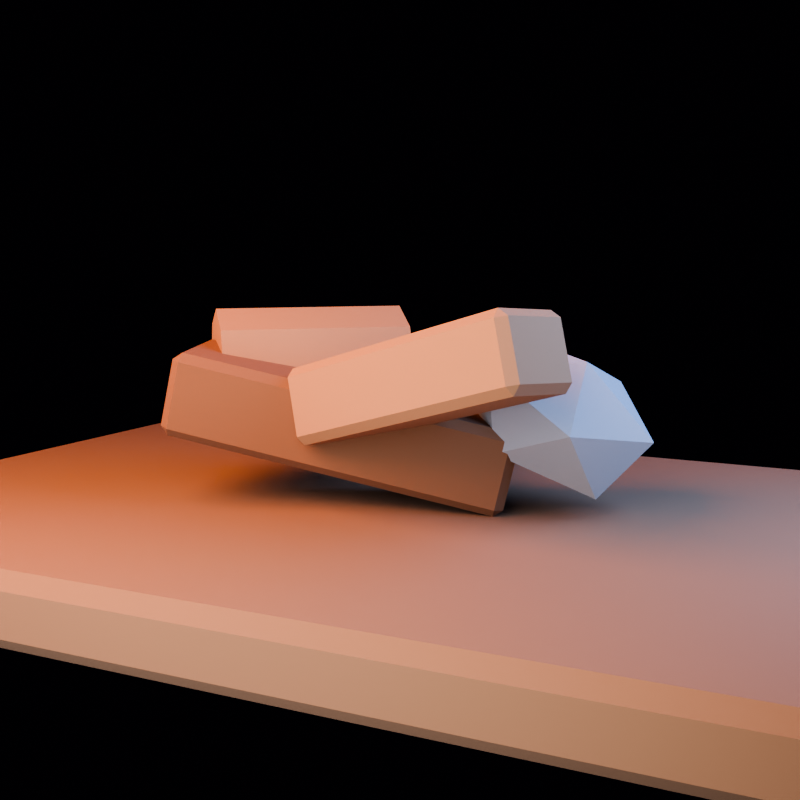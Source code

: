 # Source: debris_cluster.blend  (saved by Blender 5.1.30; exported with 4.5.12 LTS)
import bpy
from mathutils import Matrix  # noqa: F401  (used for matrix-valued properties, if any)

bpy.ops.wm.read_factory_settings(use_empty=True)
scene = bpy.context.scene
scene.name = 'debris_cluster_action_library'

# ---- collections
col_collection = bpy.data.collections.new('Collection'); scene.collection.children.link(col_collection)
col_asset = bpy.data.collections.new('ASSET'); scene.collection.children.link(col_asset)
col_preview_only = bpy.data.collections.new('PREVIEW_ONLY'); scene.collection.children.link(col_preview_only)

# ---- materials (node trees are filled in below, after node groups)
mat_mat_wooddark = bpy.data.materials.new('MAT_WoodDark')
mat_mat_wooddark.diffuse_color = (0.135, 0.052, 0.016, 1.0)
mat_mat_wood = bpy.data.materials.new('MAT_Wood')
mat_mat_wood.diffuse_color = (0.255, 0.115, 0.04, 1.0)
mat_mat_stone = bpy.data.materials.new('MAT_Stone')
mat_mat_stone.diffuse_color = (0.24, 0.225, 0.205, 1.0)
mat_mat_earth = bpy.data.materials.new('MAT_Earth')
mat_mat_earth.diffuse_color = (0.16, 0.075, 0.028, 1.0)

# ---- material node trees
mat_mat_wooddark.use_nodes = True; mat_mat_wooddark.node_tree.nodes.clear()
_N = mat_mat_wooddark.node_tree.nodes; _L = mat_mat_wooddark.node_tree.links
n0 = _N.new('ShaderNodeBsdfPrincipled'); n0.name = 'Principled BSDF'; n0.location = (-200, 100)
n0.inputs[0].default_value = (0.135, 0.052, 0.016, 1.0)
n0.inputs[2].default_value = 0.94
n1 = _N.new('ShaderNodeOutputMaterial'); n1.name = 'Material Output'; n1.location = (200, 100)
_L.new(n0.outputs[0], n1.inputs[0])
n1.is_active_output = True
mat_mat_wood.use_nodes = True; mat_mat_wood.node_tree.nodes.clear()
_N = mat_mat_wood.node_tree.nodes; _L = mat_mat_wood.node_tree.links
n0 = _N.new('ShaderNodeBsdfPrincipled'); n0.name = 'Principled BSDF'; n0.location = (-200, 100)
n0.inputs[0].default_value = (0.255, 0.115, 0.04, 1.0)
n0.inputs[2].default_value = 0.88
n1 = _N.new('ShaderNodeOutputMaterial'); n1.name = 'Material Output'; n1.location = (200, 100)
_L.new(n0.outputs[0], n1.inputs[0])
n1.is_active_output = True
mat_mat_stone.use_nodes = True; mat_mat_stone.node_tree.nodes.clear()
_N = mat_mat_stone.node_tree.nodes; _L = mat_mat_stone.node_tree.links
n0 = _N.new('ShaderNodeBsdfPrincipled'); n0.name = 'Principled BSDF'; n0.location = (-200, 100)
n0.inputs[0].default_value = (0.24, 0.225, 0.205, 1.0)
n0.inputs[2].default_value = 0.96
n1 = _N.new('ShaderNodeOutputMaterial'); n1.name = 'Material Output'; n1.location = (200, 100)
_L.new(n0.outputs[0], n1.inputs[0])
n1.is_active_output = True
mat_mat_earth.use_nodes = True; mat_mat_earth.node_tree.nodes.clear()
_N = mat_mat_earth.node_tree.nodes; _L = mat_mat_earth.node_tree.links
n0 = _N.new('ShaderNodeBsdfPrincipled'); n0.name = 'Principled BSDF'; n0.location = (-200, 100)
n0.inputs[0].default_value = (0.16, 0.075, 0.028, 1.0)
n0.inputs[2].default_value = 0.98
n1 = _N.new('ShaderNodeOutputMaterial'); n1.name = 'Material Output'; n1.location = (200, 100)
_L.new(n0.outputs[0], n1.inputs[0])
n1.is_active_output = True

# ---- world
world_world = bpy.data.worlds.new('World'); scene.world = world_world
world_world.use_nodes = True; world_world.node_tree.nodes.clear()
_N = world_world.node_tree.nodes; _L = world_world.node_tree.links
n0 = _N.new('ShaderNodeOutputWorld'); n0.name = 'World Output'; n0.location = (200, 100)
n1 = _N.new('ShaderNodeBackground'); n1.name = 'Background'; n1.location = (-200, 100)
n1.inputs[0].default_value = (0.008, 0.005, 0.012, 1.0)
n1.inputs[1].default_value = 0.25
_L.new(n1.outputs[0], n0.inputs[0])
n0.is_active_output = True
world_world.color = (0.05088, 0.05088, 0.05088)
world_world.sun_shadow_jitter_overblur = 0.0

# ---- cameras
cam_camera = bpy.data.cameras.new('Camera')
cam_camera.lens = 54.0

# ---- lights
light_area = bpy.data.lights.new('Area', 'AREA')
light_area.color = (1.0, 0.34, 0.1)
light_area.energy = 208.1
light_area.shape = 'DISK'
light_area.size = 2.0
light_area.size_y = 1.0
light_area_001 = bpy.data.lights.new('Area.001', 'AREA')
light_area_001.color = (0.18, 0.34, 0.82)
light_area_001.energy = 153.2
light_area_001.size = 1.8
light_area_001.size_y = 1.0
light_area_002 = bpy.data.lights.new('Area.002', 'AREA')
light_area_002.color = (0.72, 0.78, 1.0)
light_area_002.energy = 137.4
light_area_002.size = 2.5
light_area_002.size_y = 1.0

# ---- meshes
me_cube = bpy.data.meshes.new('Cube')
me_cube.from_pydata([(-0.485, -0.145, -0.125), (-0.485, -0.17, -0.1), (-0.51, -0.145, -0.1), (-0.485, -0.17, 0.1), (-0.485, -0.145, 0.125), (-0.51, -0.145, 0.1), (-0.485, 0.145, -0.125), (-0.51, 0.145, -0.1), (-0.485, 0.17, -0.1), (-0.485, 0.145, 0.125), (-0.485, 0.17, 0.1), (-0.51, 0.145, 0.1), (0.485, -0.145, -0.125), (0.51, -0.145, -0.1), (0.485, -0.17, -0.1), (0.485, -0.145, 0.125), (0.485, -0.17, 0.1), (0.51, -0.145, 0.1), (0.485, 0.145, -0.125), (0.485, 0.17, -0.1), (0.51, 0.145, -0.1), (0.485, 0.145, 0.125), (0.51, 0.145, 0.1), (0.485, 0.17, 0.1)], [], [(0, 1, 2), (3, 4, 5), (6, 7, 8), (9, 10, 11), (12, 13, 14), (15, 16, 17), (18, 19, 20), (21, 22, 23), (0, 7, 6), (3, 2, 1), (9, 5, 4), (8, 11, 10), (6, 19, 18), (21, 10, 9), (20, 23, 22), (18, 13, 12), (15, 22, 21), (14, 17, 16), (12, 1, 0), (4, 16, 15), (18, 0, 6), (5, 7, 2), (16, 1, 14), (9, 15, 21), (10, 19, 8), (22, 13, 20), (0, 2, 7), (3, 5, 2), (9, 11, 5), (8, 7, 11), (6, 8, 19), (21, 23, 10), (20, 19, 23), (18, 20, 13), (15, 17, 22), (14, 13, 17), (12, 14, 1), (4, 3, 16), (18, 12, 0), (5, 11, 7), (16, 3, 1), (9, 4, 15), (10, 23, 19), (22, 17, 13)])
_uv = me_cube.uv_layers.new(name='UVMap')
_uv.uv.foreach_set('vector', [0.1311, 0.7316, 0.1311, 0.75, 0.125, 0.7316, 0.6, 0.0, 0.625, 0.01838, 0.6, 0.01838, 0.1311, 0.5184, 0.125, 0.5184, 0.1311, 0.5, 0.625, 0.2398, 0.6, 0.2546, 0.6, 0.2316, 0.3689, 0.7316, 0.3937, 0.7316, 0.3844, 0.7531, 0.6281, 0.7439, 0.6, 0.7561, 0.6, 0.7362, 0.3689, 0.5184, 0.3844, 0.4969, 0.3937, 0.5184, 0.6281, 0.5061, 0.6, 0.5138, 0.6, 0.4939, 0.1311, 0.7316, 0.125, 0.5184, 0.1311, 0.5184, 0.6, 0.0, 0.4, 0.01838, 0.4, 0.0, 0.625, 0.2398, 0.6, 0.01838, 0.625, 0.01838, 0.4, 0.2561, 0.6, 0.2316, 0.6, 0.2546, 0.1311, 0.5184, 0.3844, 0.4969, 0.3689, 0.5184, 0.6281, 0.5061, 0.6, 0.2546, 0.625, 0.2398, 0.3937, 0.5184, 0.6, 0.4939, 0.6, 0.5138, 0.3689, 0.5184, 0.3937, 0.7316, 0.3689, 0.7316, 0.6281, 0.7439, 0.6, 0.5138, 0.6281, 0.5061, 0.3844, 0.7531, 0.6, 0.7362, 0.6, 0.7561, 0.3689, 0.7316, 0.1311, 0.75, 0.1311, 0.7316, 0.625, 0.9939, 0.6, 0.7561, 0.6281, 0.7439, 0.3689, 0.5184, 0.1311, 0.7316, 0.1311, 0.5184, 0.6, 0.01838, 0.4, 0.2316, 0.4, 0.01838, 0.6, 0.7561, 0.4, 0.9939, 0.3844, 0.7531, 0.8689, 0.5184, 0.6281, 0.7439, 0.6281, 0.5061, 0.6, 0.2546, 0.3844, 0.4969, 0.4, 0.2561, 0.6, 0.5138, 0.3937, 0.7316, 0.3937, 0.5184, 0.1311, 0.7316, 0.125, 0.7316, 0.125, 0.5184, 0.6, 0.0, 0.6, 0.01838, 0.4, 0.01838, 0.625, 0.2398, 0.6, 0.2316, 0.6, 0.01838, 0.4, 0.2561, 0.4, 0.2316, 0.6, 0.2316, 0.1311, 0.5184, 0.1311, 0.5, 0.3844, 0.4969, 0.6281, 0.5061, 0.6, 0.4939, 0.6, 0.2546, 0.3937, 0.5184, 0.3844, 0.4969, 0.6, 0.4939, 0.3689, 0.5184, 0.3937, 0.5184, 0.3937, 0.7316, 0.6281, 0.7439, 0.6, 0.7362, 0.6, 0.5138, 0.3844, 0.7531, 0.3937, 0.7316, 0.6, 0.7362, 0.3689, 0.7316, 0.3844, 0.7531, 0.1311, 0.75, 0.625, 0.9939, 0.6, 0.9939, 0.6, 0.7561, 0.3689, 0.5184, 0.3689, 0.7316, 0.1311, 0.7316, 0.6, 0.01838, 0.6, 0.2316, 0.4, 0.2316, 0.6, 0.7561, 0.6, 0.9939, 0.4, 0.9939, 0.8689, 0.5184, 0.8689, 0.7316, 0.6281, 0.7439, 0.6, 0.2546, 0.6, 0.4939, 0.3844, 0.4969, 0.6, 0.5138, 0.6, 0.7362, 0.3937, 0.7316])
me_cube.materials.append(mat_mat_wooddark)
me_cube.update()
me_cube.normals_split_custom_set([tuple(v) for v in zip(*[iter([-0.5773, -0.5774, -0.5774, -0.5773, -0.5774, -0.5774, -0.5773, -0.5774, -0.5774, -0.5773, -0.5774, 0.5774, -0.5773, -0.5774, 0.5774, -0.5773, -0.5774, 0.5774, -0.5773, 0.5774, -0.5774, -0.5773, 0.5774, -0.5774, -0.5773, 0.5774, -0.5774, -0.5773, 0.5774, 0.5774, -0.5773, 0.5774, 0.5774, -0.5773, 0.5774, 0.5774, 0.5773, -0.5774, -0.5774, 0.5773, -0.5774, -0.5774, 0.5773, -0.5774, -0.5774, 0.5773, -0.5774, 0.5774, 0.5773, -0.5774, 0.5774, 0.5773, -0.5774, 0.5774, 0.5773, 0.5774, -0.5774, 0.5773, 0.5774, -0.5774, 0.5773, 0.5774, -0.5774, 0.5773, 0.5774, 0.5774, 0.5773, 0.5774, 0.5774, 0.5773, 0.5774, 0.5774, -0.7071, 0.0, -0.7071, -0.7071, 0.0, -0.7071, -0.7071, 0.0, -0.7071, -0.7071, -0.7071, 0.0, -0.7071, -0.7071, 0.0, -0.7071, -0.7071, 0.0, -0.7071, 0.0, 0.7071, -0.7071, 0.0, 0.7071, -0.7071, 0.0, 0.7071, -0.7071, 0.7071, 0.0, -0.7071, 0.7071, 0.0, -0.7071, 0.7071, 0.0, 0.0, 0.7071, -0.7071, 0.0, 0.7071, -0.7071, 0.0, 0.7071, -0.7071, 0.0, 0.7071, 0.7071, 0.0, 0.7071, 0.7071, 0.0, 0.7071, 0.7071, 0.7071, 0.7071, 0.0, 0.7071, 0.7071, 0.0, 0.7071, 0.7071, 0.0, 0.7071, 0.0, -0.7071, 0.7071, 0.0, -0.7071, 0.7071, 0.0, -0.7071, 0.7071, 0.0, 0.7071, 0.7071, 0.0, 0.7071, 0.7071, 0.0, 0.7071, 0.7071, -0.7071, 0.0, 0.7071, -0.7071, 0.0, 0.7071, -0.7071, 0.0, 0.0, -0.7071, -0.7071, 0.0, -0.7071, -0.7071, 0.0, -0.7071, -0.7071, 0.0, -0.7071, 0.7071, 0.0, -0.7071, 0.7071, 0.0, -0.7071, 0.7071, 0.0, 0.0, -1.0, 0.0, 0.0, -1.0, 0.0, 0.0, -1.0, -1.0, 0.0, 0.0, -1.0, 0.0, 0.0, -1.0, 0.0, 0.0, 0.0, -1.0, 0.0, 0.0, -1.0, 0.0, 0.0, -1.0, 0.0, 0.0, 0.0, 1.0, 0.0, 0.0, 1.0, 0.0, 0.0, 1.0, 0.0, 1.0, 0.0, 0.0, 1.0, 0.0, 0.0, 1.0, 0.0, 1.0, 0.0, 0.0, 1.0, 0.0, 0.0, 1.0, 0.0, 0.0, -0.7071, 0.0, -0.7071, -0.7071, 0.0, -0.7071, -0.7071, 0.0, -0.7071, -0.7071, -0.7071, 0.0, -0.7071, -0.7071, 0.0, -0.7071, -0.7071, 0.0, -0.7071, 0.0, 0.7071, -0.7071, 0.0, 0.7071, -0.7071, 0.0, 0.7071, -0.7071, 0.7071, 0.0, -0.7071, 0.7071, 0.0, -0.7071, 0.7071, 0.0, 0.0, 0.7071, -0.7071, 0.0, 0.7071, -0.7071, 0.0, 0.7071, -0.7071, 0.0, 0.7071, 0.7071, 0.0, 0.7071, 0.7071, 0.0, 0.7071, 0.7071, 0.7071, 0.7071, 0.0, 0.7071, 0.7071, 0.0, 0.7071, 0.7071, 0.0, 0.7071, 0.0, -0.7071, 0.7071, 0.0, -0.7071, 0.7071, 0.0, -0.7071, 0.7071, 0.0, 0.7071, 0.7071, 0.0, 0.7071, 0.7071, 0.0, 0.7071, 0.7071, -0.7071, 0.0, 0.7071, -0.7071, 0.0, 0.7071, -0.7071, 0.0, 0.0, -0.7071, -0.7071, 0.0, -0.7071, -0.7071, 0.0, -0.7071, -0.7071, 0.0, -0.7071, 0.7071, 0.0, -0.7071, 0.7071, 0.0, -0.7071, 0.7071, 0.0, 0.0, -1.0, 0.0, 0.0, -1.0, 0.0, 0.0, -1.0, -1.0, 0.0, 0.0, -1.0, 0.0, 0.0, -1.0, 0.0, 0.0, 0.0, -1.0, 0.0, 0.0, -1.0, 0.0, 0.0, -1.0, 0.0, 0.0, 0.0, 1.0, 0.0, 0.0, 1.0, 0.0, 0.0, 1.0, 0.0, 1.0, 0.0, 0.0, 1.0, 0.0, 0.0, 1.0, 0.0, 1.0, 0.0, 0.0, 1.0, 0.0, 0.0, 1.0, 0.0, 0.0])] * 3)])
me_cube_001 = bpy.data.meshes.new('Cube.001')
me_cube_001.from_pydata([(-0.365, -0.115, -0.11), (-0.365, -0.14, -0.085), (-0.39, -0.115, -0.085), (-0.365, -0.14, 0.085), (-0.365, -0.115, 0.11), (-0.39, -0.115, 0.085), (-0.365, 0.115, -0.11), (-0.39, 0.115, -0.085), (-0.365, 0.14, -0.085), (-0.365, 0.115, 0.11), (-0.365, 0.14, 0.085), (-0.39, 0.115, 0.085), (0.365, -0.115, -0.11), (0.39, -0.115, -0.085), (0.365, -0.14, -0.085), (0.365, -0.115, 0.11), (0.365, -0.14, 0.085), (0.39, -0.115, 0.085), (0.365, 0.115, -0.11), (0.365, 0.14, -0.085), (0.39, 0.115, -0.085), (0.365, 0.115, 0.11), (0.39, 0.115, 0.085), (0.365, 0.14, 0.085), (-0.9167, 0.06861, 0.2386), (-0.5879, 0.5431, 0.1818), (-0.9106, 0.04721, 0.09491), (-0.5818, 0.5216, 0.03811), (-0.8217, -0.02511, 0.00538), (-0.4929, 0.4493, -0.05142), (-0.7021, -0.106, 0.02247), (-0.3733, 0.3685, -0.03433), (-0.6217, -0.148, 0.1362), (-0.293, 0.3264, 0.07937), (-0.6278, -0.1266, 0.2799), (-0.299, 0.3478, 0.2231), (-0.7167, -0.05429, 0.3694), (-0.3879, 0.4201, 0.3126), (-0.8363, 0.02657, 0.3523), (-0.5076, 0.501, 0.2955)], [], [(0, 1, 2), (3, 4, 5), (6, 7, 8), (9, 10, 11), (12, 13, 14), (15, 16, 17), (18, 19, 20), (21, 22, 23), (0, 7, 6), (3, 2, 1), (9, 5, 4), (8, 11, 10), (6, 19, 18), (21, 10, 9), (20, 23, 22), (18, 13, 12), (15, 22, 21), (14, 17, 16), (12, 1, 0), (4, 16, 15), (18, 0, 6), (5, 7, 2), (16, 1, 14), (9, 15, 21), (10, 19, 8), (22, 13, 20), (25, 26, 24), (27, 28, 26), (29, 30, 28), (31, 32, 30), (33, 34, 32), (34, 37, 36), (37, 33, 29), (37, 38, 36), (39, 24, 38), (36, 38, 30), (0, 2, 7), (3, 5, 2), (9, 11, 5), (8, 7, 11), (6, 8, 19), (21, 23, 10), (20, 19, 23), (18, 20, 13), (15, 17, 22), (14, 13, 17), (12, 14, 1), (4, 3, 16), (18, 12, 0), (5, 11, 7), (16, 3, 1), (9, 4, 15), (10, 23, 19), (22, 17, 13), (25, 27, 26), (27, 29, 28), (29, 31, 30), (31, 33, 32), (33, 35, 34), (34, 35, 37), (29, 27, 25), (25, 39, 37), (37, 35, 33), (33, 31, 29), (29, 25, 37), (37, 39, 38), (39, 25, 24), (38, 24, 30), (24, 26, 30), (26, 28, 30), (30, 32, 34), (34, 36, 30)])
_uv = me_cube_001.uv_layers.new(name='UVMap')
_uv.uv.foreach_set('vector', [0.133, 0.7277, 0.133, 0.75, 0.125, 0.7277, 0.5966, 0.0, 0.625, 0.02232, 0.5966, 0.02232, 0.133, 0.5223, 0.125, 0.5223, 0.133, 0.5, 0.625, 0.2378, 0.5966, 0.256, 0.5966, 0.2277, 0.367, 0.7277, 0.3963, 0.7277, 0.3852, 0.754, 0.629, 0.7428, 0.5966, 0.758, 0.5966, 0.7333, 0.367, 0.5223, 0.3852, 0.496, 0.3963, 0.5223, 0.629, 0.5072, 0.5966, 0.5167, 0.5966, 0.492, 0.133, 0.7277, 0.125, 0.5223, 0.133, 0.5223, 0.5966, 0.0, 0.4034, 0.02232, 0.4034, 0.0, 0.625, 0.2378, 0.5966, 0.02232, 0.625, 0.02232, 0.4034, 0.258, 0.5966, 0.2277, 0.5966, 0.256, 0.133, 0.5223, 0.3852, 0.496, 0.367, 0.5223, 0.629, 0.5072, 0.5966, 0.256, 0.625, 0.2378, 0.3963, 0.5223, 0.5966, 0.492, 0.5966, 0.5167, 0.367, 0.5223, 0.3963, 0.7277, 0.367, 0.7277, 0.629, 0.7428, 0.5966, 0.5167, 0.629, 0.5072, 0.3852, 0.754, 0.5966, 0.7333, 0.5966, 0.758, 0.367, 0.7277, 0.133, 0.75, 0.133, 0.7277, 0.625, 0.992, 0.5966, 0.758, 0.629, 0.7428, 0.367, 0.5223, 0.133, 0.7277, 0.133, 0.5223, 0.5966, 0.02232, 0.4034, 0.2277, 0.4034, 0.02232, 0.5966, 0.758, 0.4034, 0.992, 0.3852, 0.754, 0.867, 0.5223, 0.629, 0.7428, 0.629, 0.5072, 0.5966, 0.256, 0.3852, 0.496, 0.4034, 0.258, 0.5966, 0.5167, 0.3963, 0.7277, 0.3963, 0.5223, 1.0, 1.0, 0.875, 0.5, 1.0, 0.5, 0.875, 1.0, 0.75, 0.5, 0.875, 0.5, 0.75, 1.0, 0.625, 0.5, 0.75, 0.5, 0.625, 1.0, 0.5, 0.5, 0.625, 0.5, 0.5, 1.0, 0.375, 0.5, 0.5, 0.5, 0.375, 0.5, 0.25, 1.0, 0.25, 0.5, 0.01, 0.25, 0.25, 0.01, 0.49, 0.25, 0.25, 1.0, 0.125, 0.5, 0.25, 0.5, 0.125, 1.0, 0.0, 0.5, 0.125, 0.5, 0.51, 0.25, 0.5803, 0.4197, 0.9197, 0.08029, 0.133, 0.7277, 0.125, 0.7277, 0.125, 0.5223, 0.5966, 0.0, 0.5966, 0.02232, 0.4034, 0.02232, 0.625, 0.2378, 0.5966, 0.2277, 0.5966, 0.02232, 0.4034, 0.258, 0.4034, 0.2277, 0.5966, 0.2277, 0.133, 0.5223, 0.133, 0.5, 0.3852, 0.496, 0.629, 0.5072, 0.5966, 0.492, 0.5966, 0.256, 0.3963, 0.5223, 0.3852, 0.496, 0.5966, 0.492, 0.367, 0.5223, 0.3963, 0.5223, 0.3963, 0.7277, 0.629, 0.7428, 0.5966, 0.7333, 0.5966, 0.5167, 0.3852, 0.754, 0.3963, 0.7277, 0.5966, 0.7333, 0.367, 0.7277, 0.3852, 0.754, 0.133, 0.75, 0.625, 0.992, 0.5966, 0.992, 0.5966, 0.758, 0.367, 0.5223, 0.367, 0.7277, 0.133, 0.7277, 0.5966, 0.02232, 0.5966, 0.2277, 0.4034, 0.2277, 0.5966, 0.758, 0.5966, 0.992, 0.4034, 0.992, 0.867, 0.5223, 0.867, 0.7277, 0.629, 0.7428, 0.5966, 0.256, 0.5966, 0.492, 0.3852, 0.496, 0.5966, 0.5167, 0.5966, 0.7333, 0.3963, 0.7277, 1.0, 1.0, 0.875, 1.0, 0.875, 0.5, 0.875, 1.0, 0.75, 1.0, 0.75, 0.5, 0.75, 1.0, 0.625, 1.0, 0.625, 0.5, 0.625, 1.0, 0.5, 1.0, 0.5, 0.5, 0.5, 1.0, 0.375, 1.0, 0.375, 0.5, 0.375, 0.5, 0.375, 1.0, 0.25, 1.0, 0.49, 0.25, 0.4197, 0.4197, 0.25, 0.49, 0.25, 0.49, 0.08029, 0.4197, 0.01, 0.25, 0.01, 0.25, 0.08029, 0.08029, 0.25, 0.01, 0.25, 0.01, 0.4197, 0.08029, 0.49, 0.25, 0.49, 0.25, 0.25, 0.49, 0.01, 0.25, 0.25, 1.0, 0.125, 1.0, 0.125, 0.5, 0.125, 1.0, 0.0, 1.0, 0.0, 0.5, 0.5803, 0.4197, 0.75, 0.49, 0.9197, 0.08029, 0.75, 0.49, 0.9197, 0.4197, 0.9197, 0.08029, 0.9197, 0.4197, 0.99, 0.25, 0.9197, 0.08029, 0.9197, 0.08029, 0.75, 0.01, 0.5803, 0.08029, 0.5803, 0.08029, 0.51, 0.25, 0.9197, 0.08029])
me_cube_001.materials.append(mat_mat_wood)
me_cube_001.update()
me_cube_001.normals_split_custom_set([tuple(v) for v in zip(*[iter([-0.5773, -0.5774, -0.5773, -0.5773, -0.5774, -0.5773, -0.5773, -0.5774, -0.5773, -0.5773, -0.5774, 0.5773, -0.5773, -0.5774, 0.5773, -0.5773, -0.5774, 0.5773, -0.5773, 0.5774, -0.5773, -0.5773, 0.5774, -0.5773, -0.5773, 0.5774, -0.5773, -0.5773, 0.5774, 0.5773, -0.5773, 0.5774, 0.5773, -0.5773, 0.5774, 0.5773, 0.5773, -0.5774, -0.5773, 0.5773, -0.5774, -0.5773, 0.5773, -0.5774, -0.5773, 0.5773, -0.5774, 0.5773, 0.5773, -0.5774, 0.5773, 0.5773, -0.5774, 0.5773, 0.5773, 0.5774, -0.5773, 0.5773, 0.5774, -0.5773, 0.5773, 0.5774, -0.5773, 0.5773, 0.5774, 0.5773, 0.5773, 0.5774, 0.5773, 0.5773, 0.5774, 0.5773, -0.7071, 0.0, -0.7071, -0.7071, 0.0, -0.7071, -0.7071, 0.0, -0.7071, -0.7071, -0.7071, 0.0, -0.7071, -0.7071, 0.0, -0.7071, -0.7071, 0.0, -0.7071, 0.0, 0.7071, -0.7071, 0.0, 0.7071, -0.7071, 0.0, 0.7071, -0.7071, 0.7071, 0.0, -0.7071, 0.7071, 0.0, -0.7071, 0.7071, 0.0, 0.0, 0.7071, -0.7071, 0.0, 0.7071, -0.7071, 0.0, 0.7071, -0.7071, 0.0, 0.7071, 0.7071, 0.0, 0.7071, 0.7071, 0.0, 0.7071, 0.7071, 0.7071, 0.7071, 0.0, 0.7071, 0.7071, 0.0, 0.7071, 0.7071, 0.0, 0.7071, 0.0, -0.7071, 0.7071, 0.0, -0.7071, 0.7071, 0.0, -0.7071, 0.7071, 0.0, 0.7071, 0.7071, 0.0, 0.7071, 0.7071, 0.0, 0.7071, 0.7071, -0.7071, 0.0, 0.7071, -0.7071, 0.0, 0.7071, -0.7071, 0.0, 0.0, -0.7071, -0.7071, 0.0, -0.7071, -0.7071, 0.0, -0.7071, -0.7071, 0.0, -0.7071, 0.7071, 0.0, -0.7071, 0.7071, 0.0, -0.7071, 0.7071, 0.0, 0.0, -1.0, 0.0, 0.0, -1.0, 0.0, 0.0, -1.0, -1.0, 0.0, 0.0, -1.0, 0.0, 0.0, -1.0, 0.0, 0.0, 0.0, -1.0, 0.0, 0.0, -1.0, 0.0, 0.0, -1.0, 0.0, 0.0, 0.0, 1.0, 0.0, 0.0, 1.0, 0.0, 0.0, 1.0, 0.0, 1.0, 0.0, 0.0, 1.0, 0.0, 0.0, 1.0, 0.0, 1.0, 0.0, 0.0, 1.0, 0.0, 0.0, 1.0, 0.0, 0.0, -0.8228, 0.5561, -0.1175, -0.8228, 0.5561, -0.1175, -0.8228, 0.5561, -0.1175, -0.5523, 0.2891, -0.7819, -0.5523, 0.2891, -0.7819, -0.5523, 0.2891, -0.7819, 0.04168, -0.1472, -0.9882, 0.04168, -0.1472, -0.9882, 0.04168, -0.1472, -0.9882, 0.6113, -0.4973, -0.6157, 0.6113, -0.4973, -0.6157, 0.6113, -0.4973, -0.6157, 0.8228, -0.5561, 0.1175, 0.8228, -0.5561, 0.1175, 0.8228, -0.5561, 0.1175, 0.5523, -0.2891, 0.7819, 0.5523, -0.2891, 0.7819, 0.5523, -0.2891, 0.7819, 0.5668, 0.818, -0.09793, 0.5668, 0.818, -0.09793, 0.5668, 0.818, -0.09793, -0.04168, 0.1472, 0.9882, -0.04168, 0.1472, 0.9882, -0.04168, 0.1472, 0.9882, -0.6113, 0.4973, 0.6157, -0.6113, 0.4973, 0.6157, -0.6113, 0.4973, 0.6157, -0.5668, -0.818, 0.09793, -0.5668, -0.818, 0.09793, -0.5668, -0.818, 0.09793, -0.7071, 0.0, -0.7071, -0.7071, 0.0, -0.7071, -0.7071, 0.0, -0.7071, -0.7071, -0.7071, 0.0, -0.7071, -0.7071, 0.0, -0.7071, -0.7071, 0.0, -0.7071, 0.0, 0.7071, -0.7071, 0.0, 0.7071, -0.7071, 0.0, 0.7071, -0.7071, 0.7071, 0.0, -0.7071, 0.7071, 0.0, -0.7071, 0.7071, 0.0, 0.0, 0.7071, -0.7071, 0.0, 0.7071, -0.7071, 0.0, 0.7071, -0.7071, 0.0, 0.7071, 0.7071, 0.0, 0.7071, 0.7071, 0.0, 0.7071, 0.7071, 0.7071, 0.7071, 0.0, 0.7071, 0.7071, 0.0, 0.7071, 0.7071, 0.0, 0.7071, 0.0, -0.7071, 0.7071, 0.0, -0.7071, 0.7071, 0.0, -0.7071, 0.7071, 0.0, 0.7071, 0.7071, 0.0, 0.7071, 0.7071, 0.0, 0.7071, 0.7071, -0.7071, 0.0, 0.7071, -0.7071, 0.0, 0.7071, -0.7071, 0.0, 0.0, -0.7071, -0.7071, 0.0, -0.7071, -0.7071, 0.0, -0.7071, -0.7071, 0.0, -0.7071, 0.7071, 0.0, -0.7071, 0.7071, 0.0, -0.7071, 0.7071, 0.0, 0.0, -1.0, 0.0, 0.0, -1.0, 0.0, 0.0, -1.0, -1.0, 0.0, 0.0, -1.0, 0.0, 0.0, -1.0, 0.0, 0.0, 0.0, -1.0, 0.0, 0.0, -1.0, 0.0, 0.0, -1.0, 0.0, 0.0, 0.0, 1.0, 0.0, 0.0, 1.0, 0.0, 0.0, 1.0, 0.0, 1.0, 0.0, 0.0, 1.0, 0.0, 0.0, 1.0, 0.0, 1.0, 0.0, 0.0, 1.0, 0.0, 0.0, 1.0, 0.0, 0.0, -0.8228, 0.5561, -0.1175, -0.8228, 0.5561, -0.1175, -0.8228, 0.5561, -0.1175, -0.5523, 0.2891, -0.7819, -0.5523, 0.2891, -0.7819, -0.5523, 0.2891, -0.7819, 0.04168, -0.1472, -0.9882, 0.04168, -0.1472, -0.9882, 0.04168, -0.1472, -0.9882, 0.6113, -0.4973, -0.6157, 0.6113, -0.4973, -0.6157, 0.6113, -0.4973, -0.6157, 0.8228, -0.5561, 0.1175, 0.8228, -0.5561, 0.1175, 0.8228, -0.5561, 0.1175, 0.5523, -0.2891, 0.7819, 0.5523, -0.2891, 0.7819, 0.5523, -0.2891, 0.7819, 0.5668, 0.818, -0.09793, 0.5668, 0.818, -0.09793, 0.5668, 0.818, -0.09793, 0.5668, 0.818, -0.09793, 0.5668, 0.818, -0.09793, 0.5668, 0.818, -0.09793, 0.5668, 0.818, -0.09793, 0.5668, 0.818, -0.09793, 0.5668, 0.818, -0.09793, 0.5668, 0.818, -0.09793, 0.5668, 0.818, -0.09793, 0.5668, 0.818, -0.09793, 0.5668, 0.818, -0.09793, 0.5668, 0.818, -0.09793, 0.5668, 0.818, -0.09793, -0.04168, 0.1472, 0.9882, -0.04168, 0.1472, 0.9882, -0.04168, 0.1472, 0.9882, -0.6113, 0.4973, 0.6157, -0.6113, 0.4973, 0.6157, -0.6113, 0.4973, 0.6157, -0.5668, -0.818, 0.09793, -0.5668, -0.818, 0.09793, -0.5668, -0.818, 0.09793, -0.5668, -0.818, 0.09793, -0.5668, -0.818, 0.09793, -0.5668, -0.818, 0.09793, -0.5668, -0.818, 0.09793, -0.5668, -0.818, 0.09793, -0.5668, -0.818, 0.09793, -0.5668, -0.818, 0.09793, -0.5668, -0.818, 0.09793, -0.5668, -0.818, 0.09793, -0.5668, -0.818, 0.09793, -0.5668, -0.818, 0.09793, -0.5668, -0.818, 0.09793])] * 3)])
me_icosphere = bpy.data.meshes.new('Icosphere')
me_icosphere.from_pydata([(0.0, 0.0, -0.2), (0.2171, -0.1262, -0.08944), (-0.08292, -0.2042, -0.08944), (-0.2683, -1.599e-09, -0.08944), (-0.08292, 0.2042, -0.08944), (0.2171, 0.1262, -0.08944), (0.08292, -0.2042, 0.08944), (-0.2171, -0.1262, 0.08944), (-0.2171, 0.1262, 0.08944), (0.08292, 0.2042, 0.08944), (0.2683, 1.599e-09, 0.08944), (0.0, 0.0, 0.2)], [], [(0, 1, 2), (1, 0, 5), (0, 2, 3), (0, 3, 4), (0, 4, 5), (1, 5, 10), (2, 1, 6), (3, 2, 7), (4, 3, 8), (5, 4, 9), (1, 10, 6), (2, 6, 7), (3, 7, 8), (4, 8, 9), (5, 9, 10), (6, 10, 11), (7, 6, 11), (8, 7, 11), (9, 8, 11), (10, 9, 11)])
_uv = me_icosphere.uv_layers.new(name='UVMap')
_uv.uv.foreach_set('vector', [0.1818, 0.0, 0.2727, 0.1575, 0.09091, 0.1575, 0.2727, 0.1575, 0.3636, 0.0, 0.4545, 0.1575, 0.9091, 0.0, 1.0, 0.1575, 0.8182, 0.1575, 0.7273, 0.0, 0.8182, 0.1575, 0.6364, 0.1575, 0.5455, 0.0, 0.6364, 0.1575, 0.4545, 0.1575, 0.2727, 0.1575, 0.4545, 0.1575, 0.3636, 0.3149, 0.09091, 0.1575, 0.2727, 0.1575, 0.1818, 0.3149, 0.8182, 0.1575, 1.0, 0.1575, 0.9091, 0.3149, 0.6364, 0.1575, 0.8182, 0.1575, 0.7273, 0.3149, 0.4545, 0.1575, 0.6364, 0.1575, 0.5455, 0.3149, 0.2727, 0.1575, 0.3636, 0.3149, 0.1818, 0.3149, 0.09091, 0.1575, 0.1818, 0.3149, 0.0, 0.3149, 0.8182, 0.1575, 0.9091, 0.3149, 0.7273, 0.3149, 0.6364, 0.1575, 0.7273, 0.3149, 0.5455, 0.3149, 0.4545, 0.1575, 0.5455, 0.3149, 0.3636, 0.3149, 0.1818, 0.3149, 0.3636, 0.3149, 0.2727, 0.4724, 0.0, 0.3149, 0.1818, 0.3149, 0.09091, 0.4724, 0.7273, 0.3149, 0.9091, 0.3149, 0.8182, 0.4724, 0.5455, 0.3149, 0.7273, 0.3149, 0.6364, 0.4724, 0.3636, 0.3149, 0.5455, 0.3149, 0.4545, 0.4724])
me_icosphere.materials.append(mat_mat_stone)
me_icosphere.update()
me_icosphere.normals_split_custom_set([tuple(v) for v in zip(*[iter([0.1334, -0.5133, -0.8478, 0.1334, -0.5133, -0.8478, 0.1334, -0.5133, -0.8478, 0.4538, 0.0, -0.8911, 0.4538, 0.0, -0.8911, 0.4538, 0.0, -0.8911, -0.36, -0.327, -0.8738, -0.36, -0.327, -0.8738, -0.36, -0.327, -0.8738, -0.36, 0.327, -0.8738, -0.36, 0.327, -0.8738, -0.36, 0.327, -0.8738, 0.1334, 0.5133, -0.8478, 0.1334, 0.5133, -0.8478, 0.1334, 0.5133, -0.8478, 0.9613, 0.0, -0.2754, 0.9613, 0.0, -0.2754, 0.9613, 0.0, -0.2754, 0.245, -0.9425, -0.2271, 0.245, -0.9425, -0.2271, 0.245, -0.9425, -0.2271, -0.7161, -0.6503, -0.2536, -0.7161, -0.6503, -0.2536, -0.7161, -0.6503, -0.2536, -0.7161, 0.6503, -0.2536, -0.7161, 0.6503, -0.2536, -0.7161, 0.6503, -0.2536, 0.245, 0.9425, -0.2271, 0.245, 0.9425, -0.2271, 0.245, 0.9425, -0.2271, 0.7161, -0.6503, 0.2536, 0.7161, -0.6503, 0.2536, 0.7161, -0.6503, 0.2536, -0.245, -0.9425, 0.2271, -0.245, -0.9425, 0.2271, -0.245, -0.9425, 0.2271, -0.9613, 0.0, 0.2754, -0.9613, 0.0, 0.2754, -0.9613, 0.0, 0.2754, -0.245, 0.9425, 0.2271, -0.245, 0.9425, 0.2271, -0.245, 0.9425, 0.2271, 0.7161, 0.6503, 0.2536, 0.7161, 0.6503, 0.2536, 0.7161, 0.6503, 0.2536, 0.36, -0.327, 0.8738, 0.36, -0.327, 0.8738, 0.36, -0.327, 0.8738, -0.1334, -0.5133, 0.8478, -0.1334, -0.5133, 0.8478, -0.1334, -0.5133, 0.8478, -0.4538, 0.0, 0.8911, -0.4538, 0.0, 0.8911, -0.4538, 0.0, 0.8911, -0.1334, 0.5133, 0.8478, -0.1334, 0.5133, 0.8478, -0.1334, 0.5133, 0.8478, 0.36, 0.327, 0.8738, 0.36, 0.327, 0.8738, 0.36, 0.327, 0.8738])] * 3)])
me_cube_002 = bpy.data.meshes.new('Cube.002')
me_cube_002.from_pydata([(-1.56, -1.048, -0.1), (-1.56, -1.088, -0.06), (-1.6, -1.048, -0.06), (-1.56, -1.088, 0.06), (-1.56, -1.048, 0.1), (-1.6, -1.048, 0.06), (-1.56, 1.048, -0.1), (-1.6, 1.048, -0.06), (-1.56, 1.088, -0.06), (-1.56, 1.048, 0.1), (-1.56, 1.088, 0.06), (-1.6, 1.048, 0.06), (1.56, -1.048, -0.1), (1.6, -1.048, -0.06), (1.56, -1.088, -0.06), (1.56, -1.048, 0.1), (1.56, -1.088, 0.06), (1.6, -1.048, 0.06), (1.56, 1.048, -0.1), (1.56, 1.088, -0.06), (1.6, 1.048, -0.06), (1.56, 1.048, 0.1), (1.6, 1.048, 0.06), (1.56, 1.088, 0.06)], [], [(0, 1, 2), (3, 4, 5), (6, 7, 8), (9, 10, 11), (12, 13, 14), (15, 16, 17), (18, 19, 20), (21, 22, 23), (6, 0, 2, 7), (1, 3, 5, 2), (4, 9, 11, 5), (10, 8, 7, 11), (18, 6, 8, 19), (9, 21, 23, 10), (22, 20, 19, 23), (12, 18, 20, 13), (21, 15, 17, 22), (16, 14, 13, 17), (0, 12, 14, 1), (15, 4, 3, 16), (6, 18, 12, 0), (2, 5, 11, 7), (14, 16, 3, 1), (21, 9, 4, 15), (8, 10, 23, 19), (20, 22, 17, 13)])
_uv = me_cube_002.uv_layers.new(name='UVMap')
_uv.uv.foreach_set('vector', [0.1281, 0.7454, 0.1281, 0.75, 0.125, 0.7454, 0.575, 0.0, 0.625, 0.004596, 0.575, 0.004596, 0.1281, 0.5046, 0.125, 0.5046, 0.1281, 0.5, 0.625, 0.248, 0.575, 0.2523, 0.575, 0.2454, 0.3719, 0.7454, 0.4125, 0.7454, 0.3984, 0.7516, 0.6266, 0.7493, 0.575, 0.7531, 0.575, 0.7466, 0.3719, 0.5046, 0.3984, 0.4984, 0.4125, 0.5046, 0.6266, 0.5007, 0.575, 0.5034, 0.575, 0.4969, 0.1281, 0.5046, 0.1281, 0.7454, 0.125, 0.7454, 0.125, 0.5046, 0.425, 0.0, 0.575, 0.0, 0.575, 0.004596, 0.425, 0.004596, 0.625, 0.004596, 0.625, 0.248, 0.575, 0.2454, 0.575, 0.004596, 0.575, 0.2523, 0.425, 0.2531, 0.425, 0.2454, 0.575, 0.2454, 0.3719, 0.5046, 0.1281, 0.5046, 0.1281, 0.5, 0.3984, 0.4984, 0.625, 0.248, 0.6266, 0.5007, 0.575, 0.4969, 0.575, 0.2523, 0.575, 0.5034, 0.4125, 0.5046, 0.3984, 0.4984, 0.575, 0.4969, 0.3719, 0.7454, 0.3719, 0.5046, 0.4125, 0.5046, 0.4125, 0.7454, 0.6266, 0.5007, 0.6266, 0.7493, 0.575, 0.7466, 0.575, 0.5034, 0.575, 0.7531, 0.3984, 0.7516, 0.4125, 0.7454, 0.575, 0.7466, 0.1281, 0.7454, 0.3719, 0.7454, 0.3984, 0.7516, 0.1281, 0.75, 0.6266, 0.7493, 0.625, 0.9969, 0.575, 0.9969, 0.575, 0.7531, 0.1281, 0.5046, 0.3719, 0.5046, 0.3719, 0.7454, 0.1281, 0.7454, 0.425, 0.004596, 0.575, 0.004596, 0.575, 0.2454, 0.425, 0.2454, 0.3984, 0.7516, 0.575, 0.7531, 0.575, 0.9969, 0.425, 0.9969, 0.6266, 0.5007, 0.8719, 0.5046, 0.8719, 0.7454, 0.6266, 0.7493, 0.425, 0.2531, 0.575, 0.2523, 0.575, 0.4969, 0.3984, 0.4984, 0.4125, 0.5046, 0.575, 0.5034, 0.575, 0.7466, 0.4125, 0.7454])
me_cube_002.materials.append(mat_mat_earth)
me_cube_002.update()

# ---- objects
ob_debris_cluster = bpy.data.objects.new('debris_cluster', None)
ob_geo_wooddark = bpy.data.objects.new('GEO_wooddark', me_cube)
ob_geo_wood = bpy.data.objects.new('GEO_wood', me_cube_001)
ob_geo_stone = bpy.data.objects.new('GEO_stone', me_icosphere)
ob_preview_ground = bpy.data.objects.new('PREVIEW_Ground', me_cube_002)
ob_preview_key = bpy.data.objects.new('PREVIEW_Key', light_area)
ob_preview_rim = bpy.data.objects.new('PREVIEW_Rim', light_area_001)
ob_preview_fill = bpy.data.objects.new('PREVIEW_Fill', light_area_002)
ob_preview_camera = bpy.data.objects.new('PREVIEW_Camera', cam_camera)

# ---- transforms, parenting, visibility, modifiers, constraints
ob_debris_cluster.location = (0.0, 0.0, 0.0)
ob_debris_cluster.empty_display_type = 'CUBE'
ob_debris_cluster.empty_display_size = 0.22
ob_geo_wooddark.parent = ob_debris_cluster
ob_geo_wooddark.location = (-0.12, 0.02, 0.14)
ob_geo_wooddark.rotation_euler = (0.04, 0.22, 0.34)
ob_geo_wood.parent = ob_debris_cluster
ob_geo_wood.location = (0.22, -0.16, 0.31)
ob_geo_wood.rotation_euler = (-0.08, -0.28, -0.22)
ob_geo_stone.parent = ob_debris_cluster
ob_geo_stone.location = (0.48, 0.2, 0.18)
ob_geo_stone.rotation_euler = (0.3, 0.5, 0.1)
ob_preview_ground.location = (0.0372, 0.06515, -0.1934)
ob_preview_key.location = (-0.9715, -1.376, 1.657)
ob_preview_key.rotation_euler = (0.8844, 7.933e-08, -0.6107)
ob_preview_rim.location = (1.478, 0.3534, 1.153)
ob_preview_rim.rotation_euler = (1.003, -4.125e-08, 1.768)
ob_preview_fill.location = (0.0372, -1.88, 0.5761)
ob_preview_fill.rotation_euler = (1.388, -0.0, 0.0)
ob_preview_camera.location = (1.622, -3.033, 0.7202)
ob_preview_camera.rotation_euler = (1.427, 4.198e-09, 0.4729)

# ---- collection membership
col_asset.objects.link(ob_debris_cluster)
col_asset.objects.link(ob_geo_wooddark)
col_asset.objects.link(ob_geo_wood)
col_asset.objects.link(ob_geo_stone)
col_preview_only.objects.link(ob_preview_ground)
col_preview_only.objects.link(ob_preview_key)
col_preview_only.objects.link(ob_preview_rim)
col_preview_only.objects.link(ob_preview_fill)
col_preview_only.objects.link(ob_preview_camera)

# ---- scene / render settings (as saved in the file)
scene.camera = ob_preview_camera
scene.frame_start = 1; scene.frame_end = 1; scene.frame_set(1)
scene.render.engine = 'BLENDER_EEVEE_NEXT'
scene.render.resolution_x = 512
scene.render.resolution_y = 512
scene.render.fps = 30
scene.render.bake_bias = 0.0
scene.render.bake_samples = 0
scene.cycles.sampling_pattern = 'TABULATED_SOBOL'
scene.eevee.use_volume_custom_range = False
scene.view_settings.look = 'AgX - Medium High Contrast'
bpy.context.view_layer.update()
